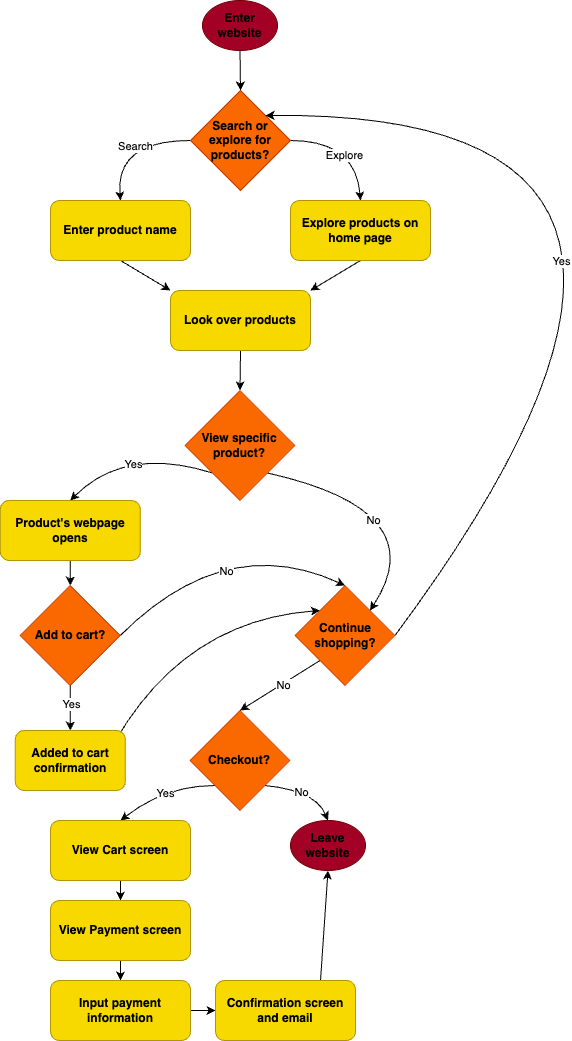

The diagram above was exported from draw.io. Its source (the exported page's mxGraphModel, read from the mxfile embedded in the PNG):
<mxGraphModel dx="1575" dy="1155" grid="1" gridSize="10" guides="1" tooltips="1" connect="1" arrows="1" fold="1" page="1" pageScale="1" pageWidth="850" pageHeight="1100" background="none" math="0" shadow="0">
  <root>
    <mxCell id="0" />
    <mxCell id="1" parent="0" />
    <mxCell id="5" style="edgeStyle=none;html=1;exitX=0.5;exitY=1;exitDx=0;exitDy=0;entryX=0.5;entryY=0;entryDx=0;entryDy=0;" edge="1" parent="1" source="3" target="4">
      <mxGeometry relative="1" as="geometry" />
    </mxCell>
    <mxCell id="3" value="&lt;b&gt;&lt;font style=&quot;color: light-dark(rgb(0, 0, 0), rgb(0, 0, 0));&quot;&gt;Enter website&lt;/font&gt;&lt;/b&gt;" style="ellipse;whiteSpace=wrap;html=1;fillColor=#a20025;fontColor=#ffffff;strokeColor=#6F0000;gradientColor=none;shadow=0;" vertex="1" parent="1">
      <mxGeometry x="387" y="20" width="75" height="50" as="geometry" />
    </mxCell>
    <mxCell id="10" value="Search" style="edgeStyle=none;html=1;exitX=0;exitY=0.5;exitDx=0;exitDy=0;entryX=0.5;entryY=0;entryDx=0;entryDy=0;rounded=0;curved=1;" edge="1" parent="1" source="4" target="9">
      <mxGeometry x="0.2402" y="19" relative="1" as="geometry">
        <Array as="points">
          <mxPoint x="300" y="160" />
        </Array>
        <mxPoint as="offset" />
      </mxGeometry>
    </mxCell>
    <mxCell id="12" style="edgeStyle=none;html=1;exitX=1;exitY=0.5;exitDx=0;exitDy=0;entryX=0.5;entryY=0;entryDx=0;entryDy=0;rounded=0;curved=1;" edge="1" parent="1" source="4" target="11">
      <mxGeometry relative="1" as="geometry">
        <Array as="points">
          <mxPoint x="540" y="160" />
        </Array>
      </mxGeometry>
    </mxCell>
    <mxCell id="13" value="Explore" style="edgeLabel;html=1;align=center;verticalAlign=middle;resizable=0;points=[];" vertex="1" connectable="0" parent="12">
      <mxGeometry x="0.2442" y="-13" relative="1" as="geometry">
        <mxPoint as="offset" />
      </mxGeometry>
    </mxCell>
    <mxCell id="4" value="&lt;b&gt;&lt;font style=&quot;color: light-dark(rgb(0, 0, 0), rgb(0, 0, 0));&quot;&gt;Search or explore for products?&lt;/font&gt;&lt;/b&gt;" style="rhombus;whiteSpace=wrap;html=1;fillColor=#fa6800;fontColor=#000000;strokeColor=#C73500;" vertex="1" parent="1">
      <mxGeometry x="375" y="110" width="100" height="100" as="geometry" />
    </mxCell>
    <mxCell id="15" style="edgeStyle=none;html=1;exitX=0.5;exitY=1;exitDx=0;exitDy=0;entryX=0;entryY=0;entryDx=0;entryDy=0;" edge="1" parent="1" source="9" target="14">
      <mxGeometry relative="1" as="geometry" />
    </mxCell>
    <mxCell id="9" value="&lt;b&gt;&lt;font style=&quot;color: light-dark(rgb(0, 0, 0), rgb(0, 0, 0));&quot;&gt;Enter product name&lt;/font&gt;&lt;/b&gt;" style="rounded=1;whiteSpace=wrap;html=1;fillColor=light-dark(#F7D900,#FAFA00);fontColor=#000000;strokeColor=#B09500;" vertex="1" parent="1">
      <mxGeometry x="235" y="220" width="140" height="60" as="geometry" />
    </mxCell>
    <mxCell id="16" style="edgeStyle=none;html=1;exitX=0.5;exitY=1;exitDx=0;exitDy=0;entryX=1;entryY=0;entryDx=0;entryDy=0;" edge="1" parent="1" source="11" target="14">
      <mxGeometry relative="1" as="geometry" />
    </mxCell>
    <mxCell id="11" value="&lt;b&gt;&lt;font style=&quot;color: light-dark(rgb(0, 0, 0), rgb(0, 0, 0));&quot;&gt;Explore products on home page&lt;/font&gt;&lt;/b&gt;" style="rounded=1;whiteSpace=wrap;html=1;fillColor=light-dark(#F7D900,#FAFA00);fontColor=#000000;strokeColor=#B09500;" vertex="1" parent="1">
      <mxGeometry x="475" y="220" width="140" height="60" as="geometry" />
    </mxCell>
    <mxCell id="18" style="edgeStyle=none;html=1;exitX=0.5;exitY=1;exitDx=0;exitDy=0;entryX=0.5;entryY=0;entryDx=0;entryDy=0;" edge="1" parent="1" source="14" target="17">
      <mxGeometry relative="1" as="geometry" />
    </mxCell>
    <mxCell id="14" value="&lt;b&gt;&lt;font style=&quot;color: light-dark(rgb(0, 0, 0), rgb(0, 0, 0));&quot;&gt;Look over products&lt;/font&gt;&lt;/b&gt;" style="rounded=1;whiteSpace=wrap;html=1;fillColor=light-dark(#F7D900,#FAFA00);fontColor=#000000;strokeColor=#B09500;" vertex="1" parent="1">
      <mxGeometry x="355" y="310" width="140" height="60" as="geometry" />
    </mxCell>
    <mxCell id="42" style="edgeStyle=none;html=1;exitX=1;exitY=1;exitDx=0;exitDy=0;entryX=1;entryY=0;entryDx=0;entryDy=0;rounded=0;curved=1;" edge="1" parent="1" source="17" target="20">
      <mxGeometry relative="1" as="geometry">
        <Array as="points">
          <mxPoint x="620" y="530" />
        </Array>
      </mxGeometry>
    </mxCell>
    <mxCell id="43" value="No" style="edgeLabel;html=1;align=center;verticalAlign=middle;resizable=0;points=[];" vertex="1" connectable="0" parent="42">
      <mxGeometry x="0.0085" y="1" relative="1" as="geometry">
        <mxPoint x="-39" y="16" as="offset" />
      </mxGeometry>
    </mxCell>
    <mxCell id="58" style="edgeStyle=none;html=1;exitX=0;exitY=1;exitDx=0;exitDy=0;entryX=0.5;entryY=0;entryDx=0;entryDy=0;rounded=0;curved=1;" edge="1" parent="1" source="17" target="28">
      <mxGeometry relative="1" as="geometry">
        <Array as="points">
          <mxPoint x="310" y="465" />
        </Array>
      </mxGeometry>
    </mxCell>
    <mxCell id="59" value="Yes" style="edgeLabel;html=1;align=center;verticalAlign=middle;resizable=0;points=[];" vertex="1" connectable="0" parent="58">
      <mxGeometry x="-0.079" y="15" relative="1" as="geometry">
        <mxPoint as="offset" />
      </mxGeometry>
    </mxCell>
    <mxCell id="17" value="&lt;b&gt;&lt;font style=&quot;color: light-dark(rgb(0, 0, 0), rgb(0, 0, 0));&quot;&gt;View specific product?&lt;/font&gt;&lt;/b&gt;" style="rhombus;whiteSpace=wrap;html=1;fillColor=#fa6800;fontColor=#000000;strokeColor=#C73500;" vertex="1" parent="1">
      <mxGeometry x="369.5" y="410" width="110" height="110" as="geometry" />
    </mxCell>
    <mxCell id="44" style="edgeStyle=none;html=1;exitX=1;exitY=0.5;exitDx=0;exitDy=0;entryX=1;entryY=0;entryDx=0;entryDy=0;rounded=0;curved=1;" edge="1" parent="1" source="20" target="4">
      <mxGeometry relative="1" as="geometry">
        <Array as="points">
          <mxPoint x="970" y="130" />
        </Array>
      </mxGeometry>
    </mxCell>
    <mxCell id="45" value="Yes" style="edgeLabel;html=1;align=center;verticalAlign=middle;resizable=0;points=[];" vertex="1" connectable="0" parent="44">
      <mxGeometry x="-0.0112" relative="1" as="geometry">
        <mxPoint x="-180" y="91" as="offset" />
      </mxGeometry>
    </mxCell>
    <mxCell id="48" style="edgeStyle=none;html=1;exitX=0;exitY=1;exitDx=0;exitDy=0;entryX=0.5;entryY=0;entryDx=0;entryDy=0;" edge="1" parent="1" source="20" target="47">
      <mxGeometry relative="1" as="geometry" />
    </mxCell>
    <mxCell id="49" value="No" style="edgeLabel;html=1;align=center;verticalAlign=middle;resizable=0;points=[];" vertex="1" connectable="0" parent="48">
      <mxGeometry x="-0.0655" y="1" relative="1" as="geometry">
        <mxPoint as="offset" />
      </mxGeometry>
    </mxCell>
    <mxCell id="20" value="&lt;b&gt;&lt;font style=&quot;color: light-dark(rgb(0, 0, 0), rgb(0, 0, 0));&quot;&gt;Continue shopping?&lt;/font&gt;&lt;/b&gt;" style="rhombus;whiteSpace=wrap;html=1;fillColor=#fa6800;fontColor=#000000;strokeColor=#C73500;" vertex="1" parent="1">
      <mxGeometry x="479.5" y="605" width="100" height="100" as="geometry" />
    </mxCell>
    <mxCell id="31" style="edgeStyle=none;html=1;exitX=0.5;exitY=1;exitDx=0;exitDy=0;entryX=0.5;entryY=0;entryDx=0;entryDy=0;" edge="1" parent="1" source="28" target="30">
      <mxGeometry relative="1" as="geometry" />
    </mxCell>
    <mxCell id="28" value="&lt;b&gt;&lt;font style=&quot;color: light-dark(rgb(0, 0, 0), rgb(0, 0, 0));&quot;&gt;Product's webpage opens&lt;/font&gt;&lt;/b&gt;" style="rounded=1;whiteSpace=wrap;html=1;fillColor=light-dark(#F7D900,#FAFA00);fontColor=#000000;strokeColor=#B09500;" vertex="1" parent="1">
      <mxGeometry x="184.77" y="520" width="140" height="60" as="geometry" />
    </mxCell>
    <mxCell id="35" style="edgeStyle=none;html=1;exitX=0.5;exitY=1;exitDx=0;exitDy=0;entryX=0.5;entryY=0;entryDx=0;entryDy=0;" edge="1" parent="1" source="30" target="34">
      <mxGeometry relative="1" as="geometry" />
    </mxCell>
    <mxCell id="36" value="Yes" style="edgeLabel;html=1;align=center;verticalAlign=middle;resizable=0;points=[];" vertex="1" connectable="0" parent="35">
      <mxGeometry x="-0.2109" y="1" relative="1" as="geometry">
        <mxPoint x="-1" as="offset" />
      </mxGeometry>
    </mxCell>
    <mxCell id="61" style="edgeStyle=none;html=1;exitX=1;exitY=0.5;exitDx=0;exitDy=0;entryX=0.5;entryY=0;entryDx=0;entryDy=0;rounded=0;curved=1;" edge="1" parent="1" source="30" target="20">
      <mxGeometry relative="1" as="geometry">
        <Array as="points">
          <mxPoint x="410" y="550" />
        </Array>
      </mxGeometry>
    </mxCell>
    <mxCell id="62" value="No" style="edgeLabel;html=1;align=center;verticalAlign=middle;resizable=0;points=[];" vertex="1" connectable="0" parent="61">
      <mxGeometry x="-0.0077" relative="1" as="geometry">
        <mxPoint x="7" y="33" as="offset" />
      </mxGeometry>
    </mxCell>
    <mxCell id="30" value="&lt;b&gt;&lt;font style=&quot;color: light-dark(rgb(0, 0, 0), rgb(0, 0, 0));&quot;&gt;Add to cart?&lt;/font&gt;&lt;/b&gt;" style="rhombus;whiteSpace=wrap;html=1;fillColor=#fa6800;fontColor=#000000;strokeColor=#C73500;" vertex="1" parent="1">
      <mxGeometry x="204.77" y="605" width="100" height="100" as="geometry" />
    </mxCell>
    <mxCell id="37" style="edgeStyle=none;html=1;entryX=0;entryY=0;entryDx=0;entryDy=0;rounded=0;curved=1;" edge="1" parent="1" target="20">
      <mxGeometry relative="1" as="geometry">
        <mxPoint x="300" y="760" as="sourcePoint" />
        <mxPoint x="425" y="685" as="targetPoint" />
        <Array as="points">
          <mxPoint x="370" y="640" />
        </Array>
      </mxGeometry>
    </mxCell>
    <mxCell id="34" value="&lt;b&gt;&lt;font style=&quot;color: light-dark(rgb(0, 0, 0), rgb(0, 0, 0));&quot;&gt;Added to cart confirmation&lt;/font&gt;&lt;/b&gt;" style="rounded=1;whiteSpace=wrap;html=1;fillColor=light-dark(#F7D900,#FAFA00);fontColor=#000000;strokeColor=#B09500;" vertex="1" parent="1">
      <mxGeometry x="199.77" y="750" width="110" height="60" as="geometry" />
    </mxCell>
    <mxCell id="51" style="edgeStyle=none;html=1;exitX=1;exitY=1;exitDx=0;exitDy=0;entryX=0.5;entryY=0;entryDx=0;entryDy=0;rounded=0;curved=1;" edge="1" parent="1" source="47" target="63">
      <mxGeometry relative="1" as="geometry">
        <mxPoint x="530" y="840" as="targetPoint" />
        <Array as="points">
          <mxPoint x="500" y="810" />
        </Array>
      </mxGeometry>
    </mxCell>
    <mxCell id="52" value="No" style="edgeLabel;html=1;align=center;verticalAlign=middle;resizable=0;points=[];" vertex="1" connectable="0" parent="51">
      <mxGeometry x="-0.1478" y="2" relative="1" as="geometry">
        <mxPoint y="5" as="offset" />
      </mxGeometry>
    </mxCell>
    <mxCell id="55" style="edgeStyle=none;html=1;exitX=0;exitY=1;exitDx=0;exitDy=0;entryX=0.5;entryY=0;entryDx=0;entryDy=0;rounded=0;curved=1;" edge="1" parent="1" source="47" target="54">
      <mxGeometry relative="1" as="geometry">
        <Array as="points">
          <mxPoint x="350" y="805" />
        </Array>
      </mxGeometry>
    </mxCell>
    <mxCell id="56" value="Yes" style="edgeLabel;html=1;align=center;verticalAlign=middle;resizable=0;points=[];" vertex="1" connectable="0" parent="55">
      <mxGeometry x="-0.0471" y="1" relative="1" as="geometry">
        <mxPoint y="6" as="offset" />
      </mxGeometry>
    </mxCell>
    <mxCell id="47" value="&lt;b&gt;&lt;font style=&quot;color: light-dark(rgb(0, 0, 0), rgb(0, 0, 0));&quot;&gt;Checkout?&lt;/font&gt;&lt;/b&gt;" style="rhombus;whiteSpace=wrap;html=1;fillColor=#fa6800;fontColor=#000000;strokeColor=#C73500;" vertex="1" parent="1">
      <mxGeometry x="374.5" y="730" width="100" height="100" as="geometry" />
    </mxCell>
    <mxCell id="64" style="edgeStyle=none;html=1;exitX=0.5;exitY=1;exitDx=0;exitDy=0;entryX=0.5;entryY=0;entryDx=0;entryDy=0;" edge="1" parent="1" source="54" target="57">
      <mxGeometry relative="1" as="geometry" />
    </mxCell>
    <mxCell id="54" value="&lt;b&gt;&lt;font style=&quot;color: light-dark(rgb(0, 0, 0), rgb(0, 0, 0));&quot;&gt;View Cart screen&lt;/font&gt;&lt;/b&gt;" style="rounded=1;whiteSpace=wrap;html=1;fillColor=light-dark(#F7D900,#FAFA00);fontColor=#000000;strokeColor=#B09500;" vertex="1" parent="1">
      <mxGeometry x="235" y="840" width="140" height="60" as="geometry" />
    </mxCell>
    <mxCell id="66" style="edgeStyle=none;html=1;exitX=0.5;exitY=1;exitDx=0;exitDy=0;entryX=0.5;entryY=0;entryDx=0;entryDy=0;" edge="1" parent="1" source="57" target="65">
      <mxGeometry relative="1" as="geometry" />
    </mxCell>
    <mxCell id="57" value="&lt;b&gt;&lt;font style=&quot;color: light-dark(rgb(0, 0, 0), rgb(0, 0, 0));&quot;&gt;View Payment screen&lt;/font&gt;&lt;/b&gt;" style="rounded=1;whiteSpace=wrap;html=1;fillColor=light-dark(#F7D900,#FAFA00);fontColor=#000000;strokeColor=#B09500;" vertex="1" parent="1">
      <mxGeometry x="235" y="920" width="140" height="60" as="geometry" />
    </mxCell>
    <mxCell id="63" value="&lt;b&gt;&lt;font style=&quot;color: light-dark(rgb(0, 0, 0), rgb(0, 0, 0));&quot;&gt;Leave website&lt;/font&gt;&lt;/b&gt;" style="ellipse;whiteSpace=wrap;html=1;fillColor=#a20025;fontColor=#ffffff;strokeColor=#6F0000;gradientColor=none;shadow=0;" vertex="1" parent="1">
      <mxGeometry x="475" y="840" width="75" height="50" as="geometry" />
    </mxCell>
    <mxCell id="69" style="edgeStyle=none;html=1;exitX=1;exitY=0.5;exitDx=0;exitDy=0;entryX=0;entryY=0.5;entryDx=0;entryDy=0;" edge="1" parent="1" source="65" target="68">
      <mxGeometry relative="1" as="geometry" />
    </mxCell>
    <mxCell id="65" value="&lt;b&gt;&lt;font style=&quot;color: light-dark(rgb(0, 0, 0), rgb(0, 0, 0));&quot;&gt;Input payment information&lt;/font&gt;&lt;/b&gt;" style="rounded=1;whiteSpace=wrap;html=1;fillColor=light-dark(#F7D900,#FAFA00);fontColor=#000000;strokeColor=#B09500;" vertex="1" parent="1">
      <mxGeometry x="235" y="1000" width="140" height="60" as="geometry" />
    </mxCell>
    <mxCell id="70" style="edgeStyle=none;html=1;exitX=0.75;exitY=0;exitDx=0;exitDy=0;entryX=0.5;entryY=1;entryDx=0;entryDy=0;" edge="1" parent="1" source="68" target="63">
      <mxGeometry relative="1" as="geometry" />
    </mxCell>
    <mxCell id="68" value="&lt;b&gt;&lt;font style=&quot;color: light-dark(rgb(0, 0, 0), rgb(0, 0, 0));&quot;&gt;Confirmation screen and email&lt;/font&gt;&lt;/b&gt;" style="rounded=1;whiteSpace=wrap;html=1;fillColor=light-dark(#F7D900,#FAFA00);fontColor=#000000;strokeColor=#B09500;" vertex="1" parent="1">
      <mxGeometry x="400" y="1000" width="140" height="60" as="geometry" />
    </mxCell>
  </root>
</mxGraphModel>